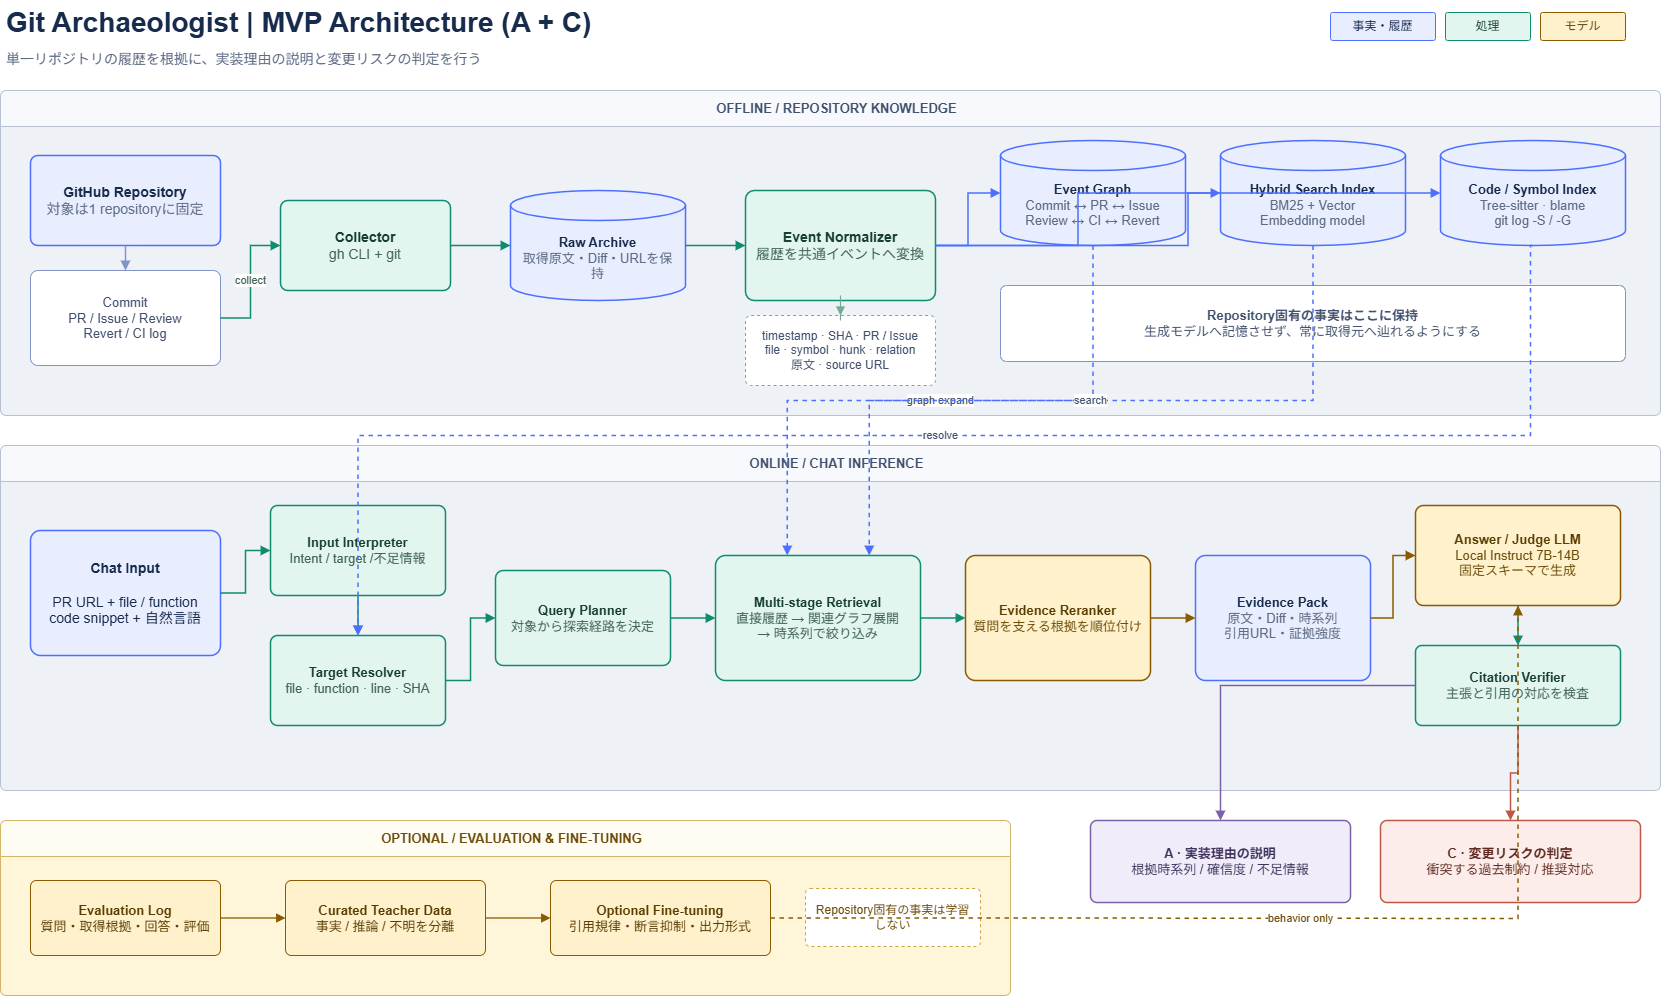

The diagram above was exported from draw.io. Its source (the exported page's mxGraphModel, read from the mxfile embedded in the PNG):
<mxGraphModel dx="2080" dy="1528" grid="1" gridSize="10" guides="1" tooltips="1" connect="1" arrows="1" fold="1" page="1" pageScale="1" pageWidth="1920" pageHeight="1080" math="0" shadow="0">
  <root>
    <mxCell id="0" />
    <mxCell id="1" parent="0" />
    <mxCell id="title" value="Git Archaeologist | MVP Architecture (A + C)" style="text;html=1;strokeColor=none;fillColor=none;align=left;verticalAlign=middle;fontSize=28;fontStyle=1;fontColor=#172B4D;spacingLeft=4;" parent="1" vertex="1">
      <mxGeometry x="60" y="30" width="1040" height="44" as="geometry" />
    </mxCell>
    <mxCell id="subtitle" value="単一リポジトリの履歴を根拠に、実装理由の説明と変更リスクの判定を行う" style="text;html=1;strokeColor=none;fillColor=none;align=left;verticalAlign=middle;fontSize=14;fontColor=#5E6C84;spacingLeft=4;" parent="1" vertex="1">
      <mxGeometry x="60" y="75" width="900" height="28" as="geometry" />
    </mxCell>
    <mxCell id="legend-fact" value="事実・履歴" style="rounded=1;whiteSpace=wrap;html=1;arcSize=8;strokeColor=#4C6FFF;fillColor=#E9EEFF;fontColor=#172B4D;fontSize=12;" parent="1" vertex="1">
      <mxGeometry x="1390" y="42" width="105" height="28" as="geometry" />
    </mxCell>
    <mxCell id="legend-process" value="処理" style="rounded=1;whiteSpace=wrap;html=1;arcSize=8;strokeColor=#0F8B6D;fillColor=#E2F5EF;fontColor=#173F35;fontSize=12;" parent="1" vertex="1">
      <mxGeometry x="1505" y="42" width="85" height="28" as="geometry" />
    </mxCell>
    <mxCell id="legend-model" value="モデル" style="rounded=1;whiteSpace=wrap;html=1;arcSize=8;strokeColor=#8A5A00;fillColor=#FFF1CC;fontColor=#593C00;fontSize=12;" parent="1" vertex="1">
      <mxGeometry x="1600" y="42" width="85" height="28" as="geometry" />
    </mxCell>
    <mxCell id="offline-band" value="OFFLINE  /  REPOSITORY KNOWLEDGE" style="swimlane;html=1;horizontal=1;startSize=36;rounded=1;arcSize=6;strokeColor=#B7C1D1;fillColor=#F7F9FC;swimlaneFillColor=#EEF2F7;fontColor=#42526E;fontStyle=1;fontSize=13;spacingLeft=12;collapsible=0;" parent="1" vertex="1">
      <mxGeometry x="60" y="120" width="1660" height="325" as="geometry" />
    </mxCell>
    <mxCell id="github-source" value="&lt;b&gt;GitHub Repository&lt;/b&gt;&lt;br&gt;&lt;font color=&quot;#5E6C84&quot;&gt;対象は1 repositoryに固定&lt;/font&gt;" style="rounded=1;whiteSpace=wrap;html=1;arcSize=8;strokeWidth=1.5;strokeColor=#4C6FFF;fillColor=#E9EEFF;fontColor=#172B4D;fontSize=14;spacing=10;" parent="1" vertex="1">
      <mxGeometry x="90" y="185" width="190" height="90" as="geometry" />
    </mxCell>
    <mxCell id="artifacts" value="Commit&lt;br&gt;PR / Issue / Review&lt;br&gt;Revert / CI log" style="rounded=1;whiteSpace=wrap;html=1;arcSize=8;strokeColor=#8094C8;fillColor=#FFFFFF;fontColor=#42526E;fontSize=13;spacing=8;" parent="1" vertex="1">
      <mxGeometry x="90" y="300" width="190" height="95" as="geometry" />
    </mxCell>
    <mxCell id="collector" value="&lt;b&gt;Collector&lt;/b&gt;&lt;br&gt;&lt;font color=&quot;#44645B&quot;&gt;gh CLI + git&lt;/font&gt;" style="rounded=1;whiteSpace=wrap;html=1;arcSize=8;strokeWidth=1.5;strokeColor=#0F8B6D;fillColor=#E2F5EF;fontColor=#173F35;fontSize=14;spacing=10;" parent="1" vertex="1">
      <mxGeometry x="340" y="230" width="170" height="90" as="geometry" />
    </mxCell>
    <mxCell id="raw-store" value="&lt;b&gt;Raw Archive&lt;/b&gt;&lt;br&gt;&lt;font color=&quot;#5E6C84&quot;&gt;取得原文・Diff・URLを保持&lt;/font&gt;" style="shape=cylinder3;whiteSpace=wrap;html=1;boundedLbl=1;strokeWidth=1.5;strokeColor=#4C6FFF;fillColor=#E9EEFF;fontColor=#172B4D;fontSize=13;spacing=8;" parent="1" vertex="1">
      <mxGeometry x="570" y="220" width="175" height="110" as="geometry" />
    </mxCell>
    <mxCell id="normalizer" value="&lt;b&gt;Event Normalizer&lt;/b&gt;&lt;br&gt;&lt;font color=&quot;#44645B&quot;&gt;履歴を共通イベントへ変換&lt;/font&gt;" style="rounded=1;whiteSpace=wrap;html=1;arcSize=8;strokeWidth=1.5;strokeColor=#0F8B6D;fillColor=#E2F5EF;fontColor=#173F35;fontSize=14;spacing=10;" parent="1" vertex="1">
      <mxGeometry x="805" y="220" width="190" height="110" as="geometry" />
    </mxCell>
    <mxCell id="event-schema" value="timestamp · SHA · PR / Issue&lt;br&gt;file · symbol · hunk · relation&lt;br&gt;原文 · source URL" style="rounded=1;whiteSpace=wrap;html=1;arcSize=8;dashed=1;strokeColor=#74A997;fillColor=#FFFFFF;fontColor=#42526E;fontSize=12;spacing=8;" parent="1" vertex="1">
      <mxGeometry x="805" y="345" width="190" height="70" as="geometry" />
    </mxCell>
    <mxCell id="event-graph" value="&lt;b&gt;Event Graph&lt;/b&gt;&lt;br&gt;&lt;font color=&quot;#5E6C84&quot;&gt;Commit ↔ PR ↔ Issue&lt;br&gt;Review ↔ CI ↔ Revert&lt;/font&gt;" style="shape=cylinder3;whiteSpace=wrap;html=1;boundedLbl=1;strokeWidth=1.5;strokeColor=#4C6FFF;fillColor=#E9EEFF;fontColor=#172B4D;fontSize=13;spacing=8;" parent="1" vertex="1">
      <mxGeometry x="1060" y="170" width="185" height="105" as="geometry" />
    </mxCell>
    <mxCell id="hybrid-index" value="&lt;b&gt;Hybrid Search Index&lt;/b&gt;&lt;br&gt;&lt;font color=&quot;#5E6C84&quot;&gt;BM25 + Vector&lt;br&gt;Embedding model&lt;/font&gt;" style="shape=cylinder3;whiteSpace=wrap;html=1;boundedLbl=1;strokeWidth=1.5;strokeColor=#4C6FFF;fillColor=#E9EEFF;fontColor=#172B4D;fontSize=13;spacing=8;" parent="1" vertex="1">
      <mxGeometry x="1280" y="170" width="185" height="105" as="geometry" />
    </mxCell>
    <mxCell id="symbol-index" value="&lt;b&gt;Code / Symbol Index&lt;/b&gt;&lt;br&gt;&lt;font color=&quot;#5E6C84&quot;&gt;Tree-sitter · blame&lt;br&gt;git log -S / -G&lt;/font&gt;" style="shape=cylinder3;whiteSpace=wrap;html=1;boundedLbl=1;strokeWidth=1.5;strokeColor=#4C6FFF;fillColor=#E9EEFF;fontColor=#172B4D;fontSize=13;spacing=8;" parent="1" vertex="1">
      <mxGeometry x="1500" y="170" width="185" height="105" as="geometry" />
    </mxCell>
    <mxCell id="knowledge-note" value="&lt;b&gt;Repository固有の事実はここに保持&lt;/b&gt;&lt;br&gt;生成モデルへ記憶させず、常に取得元へ辿れるようにする" style="rounded=1;whiteSpace=wrap;html=1;arcSize=8;strokeColor=#8094C8;fillColor=#FFFFFF;fontColor=#42526E;fontSize=13;spacing=10;" parent="1" vertex="1">
      <mxGeometry x="1060" y="315" width="625" height="76" as="geometry" />
    </mxCell>
    <mxCell id="online-band" value="ONLINE  /  CHAT INFERENCE" style="swimlane;html=1;horizontal=1;startSize=36;rounded=1;arcSize=6;strokeColor=#B7C1D1;fillColor=#F7F9FC;swimlaneFillColor=#EEF2F7;fontColor=#42526E;fontStyle=1;fontSize=13;spacingLeft=12;collapsible=0;" parent="1" vertex="1">
      <mxGeometry x="60" y="475" width="1660" height="345" as="geometry" />
    </mxCell>
    <mxCell id="chat-input" value="&lt;b&gt;Chat Input&lt;/b&gt;&lt;br&gt;&lt;br&gt;PR URL + file / function&lt;br&gt;code snippet + 自然言語" style="rounded=1;whiteSpace=wrap;html=1;arcSize=8;strokeWidth=1.5;strokeColor=#4C6FFF;fillColor=#E9EEFF;fontColor=#172B4D;fontSize=14;spacing=10;" parent="1" vertex="1">
      <mxGeometry x="90" y="560" width="190" height="125" as="geometry" />
    </mxCell>
    <mxCell id="intent" value="&lt;b&gt;Input Interpreter&lt;/b&gt;&lt;br&gt;&lt;font color=&quot;#44645B&quot;&gt;Intent / target /不足情報&lt;/font&gt;" style="rounded=1;whiteSpace=wrap;html=1;arcSize=8;strokeWidth=1.5;strokeColor=#0F8B6D;fillColor=#E2F5EF;fontColor=#173F35;fontSize=13;spacing=8;" parent="1" vertex="1">
      <mxGeometry x="330" y="535" width="175" height="90" as="geometry" />
    </mxCell>
    <mxCell id="resolver" value="&lt;b&gt;Target Resolver&lt;/b&gt;&lt;br&gt;&lt;font color=&quot;#44645B&quot;&gt;file · function · line · SHA&lt;/font&gt;" style="rounded=1;whiteSpace=wrap;html=1;arcSize=8;strokeWidth=1.5;strokeColor=#0F8B6D;fillColor=#E2F5EF;fontColor=#173F35;fontSize=13;spacing=8;" parent="1" vertex="1">
      <mxGeometry x="330" y="665" width="175" height="90" as="geometry" />
    </mxCell>
    <mxCell id="planner" value="&lt;b&gt;Query Planner&lt;/b&gt;&lt;br&gt;&lt;font color=&quot;#44645B&quot;&gt;対象から探索経路を決定&lt;/font&gt;" style="rounded=1;whiteSpace=wrap;html=1;arcSize=8;strokeWidth=1.5;strokeColor=#0F8B6D;fillColor=#E2F5EF;fontColor=#173F35;fontSize=13;spacing=8;" parent="1" vertex="1">
      <mxGeometry x="555" y="600" width="175" height="95" as="geometry" />
    </mxCell>
    <mxCell id="retrieval" value="&lt;b&gt;Multi-stage Retrieval&lt;/b&gt;&lt;br&gt;&lt;font color=&quot;#44645B&quot;&gt;直接履歴 → 関連グラフ展開&lt;br&gt;→ 時系列で絞り込み&lt;/font&gt;" style="rounded=1;whiteSpace=wrap;html=1;arcSize=8;strokeWidth=1.5;strokeColor=#0F8B6D;fillColor=#E2F5EF;fontColor=#173F35;fontSize=13;spacing=8;" parent="1" vertex="1">
      <mxGeometry x="775" y="585" width="205" height="125" as="geometry" />
    </mxCell>
    <mxCell id="reranker" value="&lt;b&gt;Evidence Reranker&lt;/b&gt;&lt;br&gt;&lt;font color=&quot;#6D4D0A&quot;&gt;質問を支える根拠を順位付け&lt;/font&gt;" style="rounded=1;whiteSpace=wrap;html=1;arcSize=8;strokeWidth=1.5;strokeColor=#8A5A00;fillColor=#FFF1CC;fontColor=#593C00;fontSize=13;spacing=8;" parent="1" vertex="1">
      <mxGeometry x="1025" y="585" width="185" height="125" as="geometry" />
    </mxCell>
    <mxCell id="evidence-pack" value="&lt;b&gt;Evidence Pack&lt;/b&gt;&lt;br&gt;&lt;font color=&quot;#5E6C84&quot;&gt;原文・Diff・時系列&lt;br&gt;引用URL・証拠強度&lt;/font&gt;" style="rounded=1;whiteSpace=wrap;html=1;arcSize=8;strokeWidth=1.5;strokeColor=#4C6FFF;fillColor=#E9EEFF;fontColor=#172B4D;fontSize=13;spacing=8;" parent="1" vertex="1">
      <mxGeometry x="1255" y="585" width="175" height="125" as="geometry" />
    </mxCell>
    <mxCell id="answer-llm" value="&lt;b&gt;Answer / Judge LLM&lt;/b&gt;&lt;br&gt;&lt;font color=&quot;#6D4D0A&quot;&gt;Local Instruct 7B-14B&lt;br&gt;固定スキーマで生成&lt;/font&gt;" style="rounded=1;whiteSpace=wrap;html=1;arcSize=8;strokeWidth=1.5;strokeColor=#8A5A00;fillColor=#FFF1CC;fontColor=#593C00;fontSize=13;spacing=8;" parent="1" vertex="1">
      <mxGeometry x="1475" y="535" width="205" height="100" as="geometry" />
    </mxCell>
    <mxCell id="verifier" value="&lt;b&gt;Citation Verifier&lt;/b&gt;&lt;br&gt;&lt;font color=&quot;#44645B&quot;&gt;主張と引用の対応を検査&lt;/font&gt;" style="rounded=1;whiteSpace=wrap;html=1;arcSize=8;strokeWidth=1.5;strokeColor=#0F8B6D;fillColor=#E2F5EF;fontColor=#173F35;fontSize=13;spacing=8;" parent="1" vertex="1">
      <mxGeometry x="1475" y="675" width="205" height="80" as="geometry" />
    </mxCell>
    <mxCell id="output-a" value="&lt;b&gt;A · 実装理由の説明&lt;/b&gt;&lt;br&gt;根拠時系列 / 確信度 / 不足情報" style="rounded=1;whiteSpace=wrap;html=1;arcSize=8;strokeWidth=1.5;strokeColor=#7B61A8;fillColor=#F1ECFA;fontColor=#3F315A;fontSize=13;spacing=8;" parent="1" vertex="1">
      <mxGeometry x="1150" y="850" width="260" height="82" as="geometry" />
    </mxCell>
    <mxCell id="output-c" value="&lt;b&gt;C · 変更リスクの判定&lt;/b&gt;&lt;br&gt;衝突する過去制約 / 推奨対応" style="rounded=1;whiteSpace=wrap;html=1;arcSize=8;strokeWidth=1.5;strokeColor=#C05746;fillColor=#FCEDEA;fontColor=#5F2920;fontSize=13;spacing=8;" parent="1" vertex="1">
      <mxGeometry x="1440" y="850" width="260" height="82" as="geometry" />
    </mxCell>
    <mxCell id="training-band" value="OPTIONAL  /  EVALUATION &amp; FINE-TUNING" style="swimlane;html=1;horizontal=1;startSize=36;rounded=1;arcSize=6;strokeColor=#D1B66A;fillColor=#FFFCF3;swimlaneFillColor=#FFF6DA;fontColor=#6D4D0A;fontStyle=1;fontSize=13;spacingLeft=12;collapsible=0;" parent="1" vertex="1">
      <mxGeometry x="60" y="850" width="1010" height="175" as="geometry" />
    </mxCell>
    <mxCell id="eval-log" value="&lt;b&gt;Evaluation Log&lt;/b&gt;&lt;br&gt;質問・取得根拠・回答・評価" style="rounded=1;whiteSpace=wrap;html=1;arcSize=8;strokeColor=#8A5A00;fillColor=#FFF1CC;fontColor=#593C00;fontSize=13;spacing=8;" parent="1" vertex="1">
      <mxGeometry x="90" y="910" width="190" height="75" as="geometry" />
    </mxCell>
    <mxCell id="teacher-data" value="&lt;b&gt;Curated Teacher Data&lt;/b&gt;&lt;br&gt;事実 / 推論 / 不明を分離" style="rounded=1;whiteSpace=wrap;html=1;arcSize=8;strokeColor=#8A5A00;fillColor=#FFF1CC;fontColor=#593C00;fontSize=13;spacing=8;" parent="1" vertex="1">
      <mxGeometry x="345" y="910" width="200" height="75" as="geometry" />
    </mxCell>
    <mxCell id="fine-tune" value="&lt;b&gt;Optional Fine-tuning&lt;/b&gt;&lt;br&gt;引用規律・断言抑制・出力形式" style="rounded=1;whiteSpace=wrap;html=1;arcSize=8;strokeColor=#8A5A00;fillColor=#FFF1CC;fontColor=#593C00;fontSize=13;spacing=8;" parent="1" vertex="1">
      <mxGeometry x="610" y="910" width="220" height="75" as="geometry" />
    </mxCell>
    <mxCell id="ft-note" value="Repository固有の事実は学習しない" style="rounded=1;whiteSpace=wrap;html=1;arcSize=8;dashed=1;strokeColor=#C9A23F;fillColor=#FFFFFF;fontColor=#6D4D0A;fontSize=12;spacing=6;" parent="1" vertex="1">
      <mxGeometry x="865" y="918" width="175" height="58" as="geometry" />
    </mxCell>
    <mxCell id="e-github-artifacts" style="edgeStyle=orthogonalEdgeStyle;rounded=0;orthogonalLoop=1;jettySize=auto;html=1;endArrow=block;endFill=1;strokeColor=#8094C8;strokeWidth=1.5;" parent="1" source="github-source" target="artifacts" edge="1">
      <mxGeometry relative="1" as="geometry" />
    </mxCell>
    <mxCell id="e-artifacts-collector" value="collect" style="edgeStyle=orthogonalEdgeStyle;rounded=0;orthogonalLoop=1;jettySize=auto;html=1;endArrow=block;endFill=1;strokeColor=#0F8B6D;strokeWidth=1.5;fontSize=11;fontColor=#44645B;" parent="1" source="artifacts" target="collector" edge="1">
      <mxGeometry relative="1" as="geometry" />
    </mxCell>
    <mxCell id="e-collector-raw" style="edgeStyle=orthogonalEdgeStyle;rounded=0;orthogonalLoop=1;jettySize=auto;html=1;endArrow=block;endFill=1;strokeColor=#0F8B6D;strokeWidth=1.5;" parent="1" source="collector" target="raw-store" edge="1">
      <mxGeometry relative="1" as="geometry" />
    </mxCell>
    <mxCell id="e-raw-normalizer" style="edgeStyle=orthogonalEdgeStyle;rounded=0;orthogonalLoop=1;jettySize=auto;html=1;endArrow=block;endFill=1;strokeColor=#0F8B6D;strokeWidth=1.5;" parent="1" source="raw-store" target="normalizer" edge="1">
      <mxGeometry relative="1" as="geometry" />
    </mxCell>
    <mxCell id="e-normalizer-schema" style="edgeStyle=orthogonalEdgeStyle;rounded=0;orthogonalLoop=1;jettySize=auto;html=1;endArrow=block;endFill=1;strokeColor=#74A997;strokeWidth=1.2;" parent="1" source="normalizer" target="event-schema" edge="1">
      <mxGeometry relative="1" as="geometry" />
    </mxCell>
    <mxCell id="e-normalizer-graph" style="edgeStyle=orthogonalEdgeStyle;rounded=0;orthogonalLoop=1;jettySize=auto;html=1;endArrow=block;endFill=1;strokeColor=#4C6FFF;strokeWidth=1.5;" parent="1" source="normalizer" target="event-graph" edge="1">
      <mxGeometry relative="1" as="geometry" />
    </mxCell>
    <mxCell id="e-normalizer-hybrid" style="edgeStyle=orthogonalEdgeStyle;rounded=0;orthogonalLoop=1;jettySize=auto;html=1;endArrow=block;endFill=1;strokeColor=#4C6FFF;strokeWidth=1.5;" parent="1" source="normalizer" target="hybrid-index" edge="1">
      <mxGeometry relative="1" as="geometry" />
    </mxCell>
    <mxCell id="e-normalizer-symbol" style="edgeStyle=orthogonalEdgeStyle;rounded=0;orthogonalLoop=1;jettySize=auto;html=1;endArrow=block;endFill=1;strokeColor=#4C6FFF;strokeWidth=1.5;" parent="1" source="normalizer" target="symbol-index" edge="1">
      <mxGeometry relative="1" as="geometry" />
    </mxCell>
    <mxCell id="e-chat-intent" style="edgeStyle=orthogonalEdgeStyle;rounded=0;orthogonalLoop=1;jettySize=auto;html=1;endArrow=block;endFill=1;strokeColor=#0F8B6D;strokeWidth=1.5;" parent="1" source="chat-input" target="intent" edge="1">
      <mxGeometry relative="1" as="geometry" />
    </mxCell>
    <mxCell id="e-intent-resolver" style="edgeStyle=orthogonalEdgeStyle;rounded=0;orthogonalLoop=1;jettySize=auto;html=1;endArrow=block;endFill=1;strokeColor=#0F8B6D;strokeWidth=1.5;" parent="1" source="intent" target="resolver" edge="1">
      <mxGeometry relative="1" as="geometry" />
    </mxCell>
    <mxCell id="e-resolver-planner" style="edgeStyle=orthogonalEdgeStyle;rounded=0;orthogonalLoop=1;jettySize=auto;html=1;endArrow=block;endFill=1;strokeColor=#0F8B6D;strokeWidth=1.5;" parent="1" source="resolver" target="planner" edge="1">
      <mxGeometry relative="1" as="geometry" />
    </mxCell>
    <mxCell id="e-planner-retrieval" style="edgeStyle=orthogonalEdgeStyle;rounded=0;orthogonalLoop=1;jettySize=auto;html=1;endArrow=block;endFill=1;strokeColor=#0F8B6D;strokeWidth=1.5;" parent="1" source="planner" target="retrieval" edge="1">
      <mxGeometry relative="1" as="geometry" />
    </mxCell>
    <mxCell id="e-retrieval-reranker" style="edgeStyle=orthogonalEdgeStyle;rounded=0;orthogonalLoop=1;jettySize=auto;html=1;endArrow=block;endFill=1;strokeColor=#0F8B6D;strokeWidth=1.5;" parent="1" source="retrieval" target="reranker" edge="1">
      <mxGeometry relative="1" as="geometry" />
    </mxCell>
    <mxCell id="e-reranker-pack" style="edgeStyle=orthogonalEdgeStyle;rounded=0;orthogonalLoop=1;jettySize=auto;html=1;endArrow=block;endFill=1;strokeColor=#8A5A00;strokeWidth=1.5;" parent="1" source="reranker" target="evidence-pack" edge="1">
      <mxGeometry relative="1" as="geometry" />
    </mxCell>
    <mxCell id="e-pack-llm" style="edgeStyle=orthogonalEdgeStyle;rounded=0;orthogonalLoop=1;jettySize=auto;html=1;endArrow=block;endFill=1;strokeColor=#8A5A00;strokeWidth=1.5;" parent="1" source="evidence-pack" target="answer-llm" edge="1">
      <mxGeometry relative="1" as="geometry" />
    </mxCell>
    <mxCell id="e-llm-verifier" style="edgeStyle=orthogonalEdgeStyle;rounded=0;orthogonalLoop=1;jettySize=auto;html=1;endArrow=block;endFill=1;strokeColor=#0F8B6D;strokeWidth=1.5;" parent="1" source="answer-llm" target="verifier" edge="1">
      <mxGeometry relative="1" as="geometry" />
    </mxCell>
    <mxCell id="e-verifier-a" style="edgeStyle=orthogonalEdgeStyle;rounded=0;orthogonalLoop=1;jettySize=auto;html=1;endArrow=block;endFill=1;strokeColor=#7B61A8;strokeWidth=1.5;" parent="1" source="verifier" target="output-a" edge="1">
      <mxGeometry relative="1" as="geometry" />
    </mxCell>
    <mxCell id="e-verifier-c" style="edgeStyle=orthogonalEdgeStyle;rounded=0;orthogonalLoop=1;jettySize=auto;html=1;endArrow=block;endFill=1;strokeColor=#C05746;strokeWidth=1.5;" parent="1" source="verifier" target="output-c" edge="1">
      <mxGeometry relative="1" as="geometry" />
    </mxCell>
    <mxCell id="e-symbol-resolver" value="resolve" style="edgeStyle=orthogonalEdgeStyle;rounded=0;orthogonalLoop=1;jettySize=auto;html=1;endArrow=block;endFill=1;dashed=1;strokeColor=#4C6FFF;strokeWidth=1.5;fontSize=11;fontColor=#42526E;exitX=0.5;exitY=1;entryX=0.5;entryY=0;" parent="1" source="symbol-index" target="resolver" edge="1">
      <mxGeometry relative="1" as="geometry">
        <Array as="points">
          <mxPoint x="1590" y="465" />
          <mxPoint x="418" y="465" />
        </Array>
      </mxGeometry>
    </mxCell>
    <mxCell id="e-graph-retrieval" value="graph expand" style="edgeStyle=orthogonalEdgeStyle;rounded=0;orthogonalLoop=1;jettySize=auto;html=1;endArrow=block;endFill=1;dashed=1;strokeColor=#4C6FFF;strokeWidth=1.5;fontSize=11;fontColor=#42526E;exitX=0.5;exitY=1;entryX=0.35;entryY=0;" parent="1" source="event-graph" target="retrieval" edge="1">
      <mxGeometry relative="1" as="geometry" />
    </mxCell>
    <mxCell id="e-hybrid-retrieval" value="search" style="edgeStyle=orthogonalEdgeStyle;rounded=0;orthogonalLoop=1;jettySize=auto;html=1;endArrow=block;endFill=1;dashed=1;strokeColor=#4C6FFF;strokeWidth=1.5;fontSize=11;fontColor=#42526E;exitX=0.5;exitY=1;entryX=0.75;entryY=0;" parent="1" source="hybrid-index" target="retrieval" edge="1">
      <mxGeometry relative="1" as="geometry" />
    </mxCell>
    <mxCell id="e-eval-teacher" style="edgeStyle=orthogonalEdgeStyle;rounded=0;orthogonalLoop=1;jettySize=auto;html=1;endArrow=block;endFill=1;strokeColor=#8A5A00;strokeWidth=1.3;" parent="1" source="eval-log" target="teacher-data" edge="1">
      <mxGeometry relative="1" as="geometry" />
    </mxCell>
    <mxCell id="e-teacher-ft" style="edgeStyle=orthogonalEdgeStyle;rounded=0;orthogonalLoop=1;jettySize=auto;html=1;endArrow=block;endFill=1;strokeColor=#8A5A00;strokeWidth=1.3;" parent="1" source="teacher-data" target="fine-tune" edge="1">
      <mxGeometry relative="1" as="geometry" />
    </mxCell>
    <mxCell id="e-ft-llm" value="behavior only" style="edgeStyle=orthogonalEdgeStyle;rounded=0;orthogonalLoop=1;jettySize=auto;html=1;endArrow=block;endFill=1;dashed=1;strokeColor=#8A5A00;strokeWidth=1.5;fontSize=11;fontColor=#6D4D0A;exitX=1;exitY=0.5;entryX=0.5;entryY=1;" parent="1" source="fine-tune" target="answer-llm" edge="1">
      <mxGeometry relative="1" as="geometry">
        <Array as="points">
          <mxPoint x="1100" y="948" />
          <mxPoint x="1578" y="948" />
        </Array>
      </mxGeometry>
    </mxCell>
  </root>
</mxGraphModel>